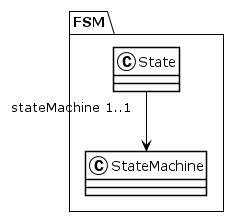

The diagram above was rendered by PlantUML. Its source (embedded in the PNG):
@startuml
!theme plain
package FSM {
class State {
}
State "stateMachine 1..1" --> StateMachine
class StateMachine {
}
}
@enduml